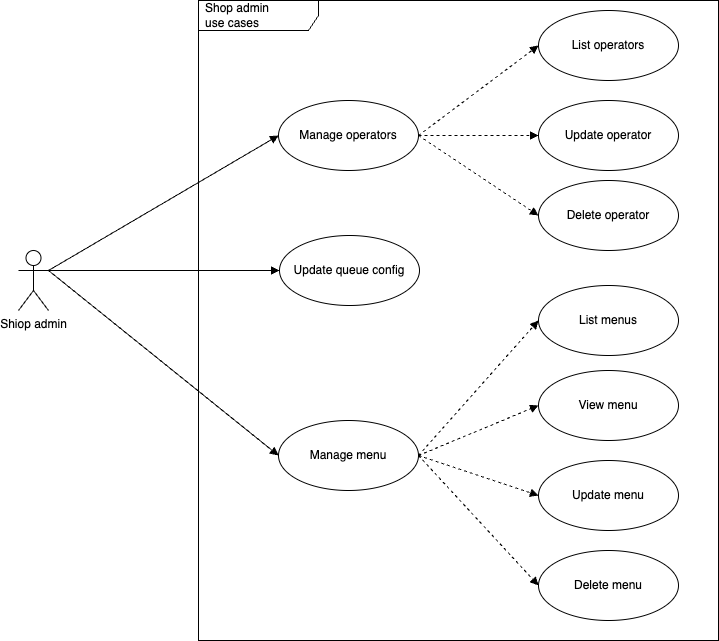

The diagram above was exported from draw.io. Its source (the exported page's mxGraphModel, read from the mxfile embedded in the PNG):
<mxGraphModel dx="1566" dy="880" grid="1" gridSize="10" guides="1" tooltips="1" connect="1" arrows="1" fold="1" page="1" pageScale="1" pageWidth="827" pageHeight="1169" math="0" shadow="0">
  <root>
    <mxCell id="0" />
    <mxCell id="1" parent="0" />
    <mxCell id="9" value="Shop admin&lt;br&gt;use cases" style="shape=umlFrame;whiteSpace=wrap;html=1;width=120;height=30;boundedLbl=1;verticalAlign=middle;align=left;spacingLeft=5;" parent="1" vertex="1">
      <mxGeometry x="260" y="50" width="520" height="640" as="geometry" />
    </mxCell>
    <mxCell id="2" value="Shiop admin" style="shape=umlActor;verticalLabelPosition=bottom;verticalAlign=top;html=1;outlineConnect=0;" parent="1" vertex="1">
      <mxGeometry x="80" y="300" width="30" height="60" as="geometry" />
    </mxCell>
    <mxCell id="4" value="Manage menu" style="ellipse;whiteSpace=wrap;html=1;" parent="1" vertex="1">
      <mxGeometry x="340" y="470" width="140" height="70" as="geometry" />
    </mxCell>
    <mxCell id="5" style="edgeStyle=orthogonalEdgeStyle;rounded=0;orthogonalLoop=1;jettySize=auto;html=1;exitX=0.5;exitY=1;exitDx=0;exitDy=0;" parent="1" source="4" target="4" edge="1">
      <mxGeometry relative="1" as="geometry" />
    </mxCell>
    <mxCell id="6" value="Manage operators" style="ellipse;whiteSpace=wrap;html=1;" parent="1" vertex="1">
      <mxGeometry x="340" y="150" width="140" height="70" as="geometry" />
    </mxCell>
    <mxCell id="7" value="Update queue config" style="ellipse;whiteSpace=wrap;html=1;" parent="1" vertex="1">
      <mxGeometry x="341" y="285" width="140" height="70" as="geometry" />
    </mxCell>
    <mxCell id="10" value="" style="html=1;verticalAlign=bottom;labelBackgroundColor=none;endArrow=block;endFill=1;rounded=0;entryX=0;entryY=0.5;entryDx=0;entryDy=0;exitX=1;exitY=0.3333333333333333;exitDx=0;exitDy=0;exitPerimeter=0;" parent="1" source="2" target="6" edge="1">
      <mxGeometry width="160" relative="1" as="geometry">
        <mxPoint x="290" y="230" as="sourcePoint" />
        <mxPoint x="230" y="320" as="targetPoint" />
      </mxGeometry>
    </mxCell>
    <mxCell id="15" value="" style="html=1;verticalAlign=bottom;labelBackgroundColor=none;endArrow=block;endFill=1;rounded=0;entryX=0;entryY=0.5;entryDx=0;entryDy=0;exitX=1;exitY=0.3333333333333333;exitDx=0;exitDy=0;exitPerimeter=0;" parent="1" source="2" target="7" edge="1">
      <mxGeometry width="160" relative="1" as="geometry">
        <mxPoint x="120" y="290" as="sourcePoint" />
        <mxPoint x="450" y="230" as="targetPoint" />
      </mxGeometry>
    </mxCell>
    <mxCell id="16" value="" style="html=1;verticalAlign=bottom;labelBackgroundColor=none;endArrow=block;endFill=1;rounded=0;entryX=0;entryY=0.5;entryDx=0;entryDy=0;exitX=1;exitY=0.3333333333333333;exitDx=0;exitDy=0;exitPerimeter=0;" parent="1" source="2" target="4" edge="1">
      <mxGeometry width="160" relative="1" as="geometry">
        <mxPoint x="130" y="300" as="sourcePoint" />
        <mxPoint x="340.3983592256134" y="311.27134067280076" as="targetPoint" />
      </mxGeometry>
    </mxCell>
    <mxCell id="17" value="List operators" style="ellipse;whiteSpace=wrap;html=1;" parent="1" vertex="1">
      <mxGeometry x="600" y="60" width="140" height="70" as="geometry" />
    </mxCell>
    <mxCell id="18" value="Update operator&lt;span style=&quot;color: rgba(0, 0, 0, 0); font-family: monospace; font-size: 0px; text-align: start;&quot;&gt;%3CmxGraphModel%3E%3Croot%3E%3CmxCell%20id%3D%220%22%2F%3E%3CmxCell%20id%3D%221%22%20parent%3D%220%22%2F%3E%3CmxCell%20id%3D%222%22%20value%3D%22List%20operators%22%20style%3D%22ellipse%3BwhiteSpace%3Dwrap%3Bhtml%3D1%3B%22%20vertex%3D%221%22%20parent%3D%221%22%3E%3CmxGeometry%20x%3D%22580%22%20y%3D%2280%22%20width%3D%22140%22%20height%3D%2270%22%20as%3D%22geometry%22%2F%3E%3C%2FmxCell%3E%3C%2Froot%3E%3C%2FmxGraphModel%3E&lt;/span&gt;" style="ellipse;whiteSpace=wrap;html=1;" parent="1" vertex="1">
      <mxGeometry x="600" y="150" width="140" height="70" as="geometry" />
    </mxCell>
    <mxCell id="19" value="Delete&amp;nbsp;operator&lt;span style=&quot;color: rgba(0, 0, 0, 0); font-family: monospace; font-size: 0px; text-align: start;&quot;&gt;%3CmxGraphModel%3E%3Croot%3E%3CmxCell%20id%3D%220%22%2F%3E%3CmxCell%20id%3D%221%22%20parent%3D%220%22%2F%3E%3CmxCell%20id%3D%222%22%20value%3D%22List%20operators%22%20style%3D%22ellipse%3BwhiteSpace%3Dwrap%3Bhtml%3D1%3B%22%20vertex%3D%221%22%20parent%3D%221%22%3E%3CmxGeometry%20x%3D%22580%22%20y%3D%2280%22%20width%3D%22140%22%20height%3D%2270%22%20as%3D%22geometry%22%2F%3E%3C%2FmxCell%3E%3C%2Froot%3E%3C%2FmxGraphModel%3E&lt;/span&gt;" style="ellipse;whiteSpace=wrap;html=1;" parent="1" vertex="1">
      <mxGeometry x="600" y="230" width="140" height="70" as="geometry" />
    </mxCell>
    <mxCell id="20" value="" style="html=1;verticalAlign=bottom;labelBackgroundColor=none;endArrow=block;endFill=1;dashed=1;rounded=0;exitX=1;exitY=0.5;exitDx=0;exitDy=0;entryX=0;entryY=0.5;entryDx=0;entryDy=0;" parent="1" source="6" target="17" edge="1">
      <mxGeometry width="160" relative="1" as="geometry">
        <mxPoint x="430" y="400" as="sourcePoint" />
        <mxPoint x="590" y="400" as="targetPoint" />
      </mxGeometry>
    </mxCell>
    <mxCell id="21" value="" style="html=1;verticalAlign=bottom;labelBackgroundColor=none;endArrow=block;endFill=1;dashed=1;rounded=0;exitX=1;exitY=0.5;exitDx=0;exitDy=0;entryX=0;entryY=0.5;entryDx=0;entryDy=0;" parent="1" source="6" target="18" edge="1">
      <mxGeometry width="160" relative="1" as="geometry">
        <mxPoint x="480" y="135" as="sourcePoint" />
        <mxPoint x="610" y="105" as="targetPoint" />
      </mxGeometry>
    </mxCell>
    <mxCell id="22" value="" style="html=1;verticalAlign=bottom;labelBackgroundColor=none;endArrow=block;endFill=1;dashed=1;rounded=0;exitX=1;exitY=0.5;exitDx=0;exitDy=0;entryX=0;entryY=0.5;entryDx=0;entryDy=0;" parent="1" source="6" target="19" edge="1">
      <mxGeometry width="160" relative="1" as="geometry">
        <mxPoint x="490" y="145" as="sourcePoint" />
        <mxPoint x="620" y="115" as="targetPoint" />
      </mxGeometry>
    </mxCell>
    <mxCell id="24" value="Delete menu" style="ellipse;whiteSpace=wrap;html=1;" parent="1" vertex="1">
      <mxGeometry x="600" y="600" width="140" height="70" as="geometry" />
    </mxCell>
    <mxCell id="25" value="Update menu" style="ellipse;whiteSpace=wrap;html=1;" parent="1" vertex="1">
      <mxGeometry x="600" y="510" width="140" height="70" as="geometry" />
    </mxCell>
    <mxCell id="26" value="View menu" style="ellipse;whiteSpace=wrap;html=1;" parent="1" vertex="1">
      <mxGeometry x="600" y="420" width="140" height="70" as="geometry" />
    </mxCell>
    <mxCell id="27" value="List menus" style="ellipse;whiteSpace=wrap;html=1;" parent="1" vertex="1">
      <mxGeometry x="600" y="335" width="140" height="70" as="geometry" />
    </mxCell>
    <mxCell id="29" value="" style="html=1;verticalAlign=bottom;labelBackgroundColor=none;endArrow=block;endFill=1;dashed=1;rounded=0;entryX=0;entryY=0.5;entryDx=0;entryDy=0;exitX=1;exitY=0.5;exitDx=0;exitDy=0;" parent="1" source="4" target="27" edge="1">
      <mxGeometry width="160" relative="1" as="geometry">
        <mxPoint x="410" y="410" as="sourcePoint" />
        <mxPoint x="570" y="410" as="targetPoint" />
      </mxGeometry>
    </mxCell>
    <mxCell id="30" value="" style="html=1;verticalAlign=bottom;labelBackgroundColor=none;endArrow=block;endFill=1;dashed=1;rounded=0;exitX=1;exitY=0.5;exitDx=0;exitDy=0;entryX=0;entryY=0.5;entryDx=0;entryDy=0;" parent="1" source="4" target="26" edge="1">
      <mxGeometry width="160" relative="1" as="geometry">
        <mxPoint x="480" y="510" as="sourcePoint" />
        <mxPoint x="580" y="420" as="targetPoint" />
      </mxGeometry>
    </mxCell>
    <mxCell id="31" value="" style="html=1;verticalAlign=bottom;labelBackgroundColor=none;endArrow=block;endFill=1;dashed=1;rounded=0;entryX=0;entryY=0.5;entryDx=0;entryDy=0;exitX=1;exitY=0.5;exitDx=0;exitDy=0;" parent="1" source="4" target="25" edge="1">
      <mxGeometry width="160" relative="1" as="geometry">
        <mxPoint x="430" y="430" as="sourcePoint" />
        <mxPoint x="590" y="430" as="targetPoint" />
      </mxGeometry>
    </mxCell>
    <mxCell id="32" value="" style="html=1;verticalAlign=bottom;labelBackgroundColor=none;endArrow=block;endFill=1;dashed=1;rounded=0;exitX=1;exitY=0.5;exitDx=0;exitDy=0;entryX=0;entryY=0.5;entryDx=0;entryDy=0;" parent="1" source="4" target="24" edge="1">
      <mxGeometry width="160" relative="1" as="geometry">
        <mxPoint x="440" y="440" as="sourcePoint" />
        <mxPoint x="600" y="440" as="targetPoint" />
      </mxGeometry>
    </mxCell>
  </root>
</mxGraphModel>